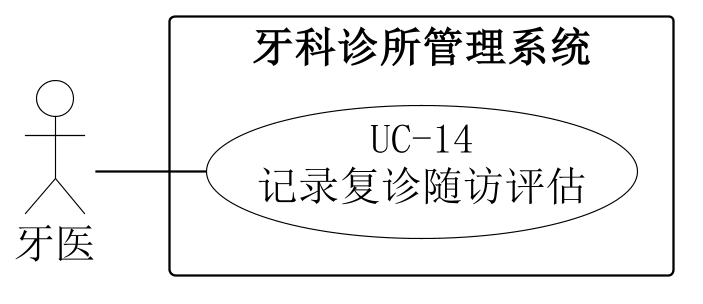

The diagram above was rendered by PlantUML. Its source (embedded in the PNG):
@startuml
skinparam backgroundColor white
skinparam shadowing false
skinparam defaultFontName SimSun
skinparam defaultFontSize 18
skinparam dpi 220
skinparam ArrowColor black
skinparam nodesep 22
skinparam ranksep 48
skinparam actor {
 BorderColor black
 BackgroundColor white
}
skinparam usecase {
 BorderColor black
 BackgroundColor white
}
skinparam rectangle {
 BorderColor black
 BackgroundColor white
}
left to right direction
actor "牙医" as A0
rectangle "牙科诊所管理系统" {
 usecase "UC-14\n记录复诊随访评估" as U
}
A0 -- U

@enduml